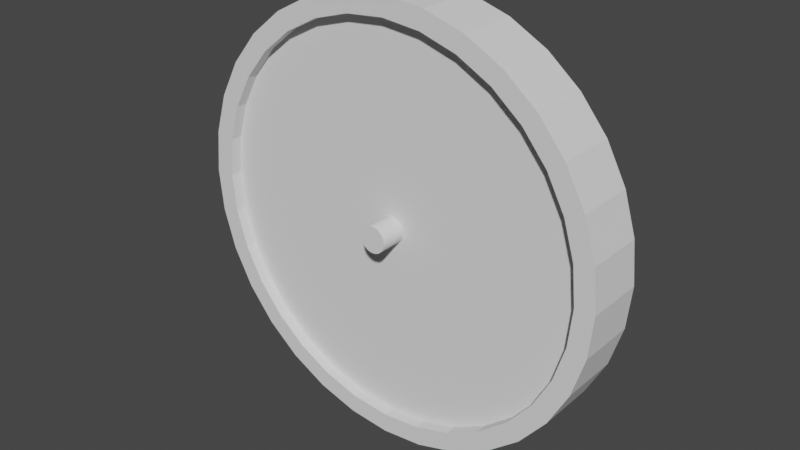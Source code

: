 # Source: Wheel.blend  (saved by Blender 2.90.8; exported with 4.5.12 LTS)
import bpy
from mathutils import Matrix  # noqa: F401  (used for matrix-valued properties, if any)

bpy.ops.wm.read_factory_settings(use_empty=True)
scene = bpy.context.scene
scene.name = 'Scene'

# ---- collections
col_collection = bpy.data.collections.new('Collection'); scene.collection.children.link(col_collection)

# ---- world
world_world = bpy.data.worlds.new('World'); scene.world = world_world
world_world.use_nodes = True; world_world.node_tree.nodes.clear()
_N = world_world.node_tree.nodes; _L = world_world.node_tree.links
n0 = _N.new('ShaderNodeOutputWorld'); n0.name = 'World Output'; n0.location = (300, 300)
n1 = _N.new('ShaderNodeBackground'); n1.name = 'Background'; n1.location = (10, 300)
n1.inputs[0].default_value = (0.05088, 0.05088, 0.05088, 1.0)
_L.new(n1.outputs[0], n0.inputs[0])
n0.is_active_output = True
world_world.color = (0.05088, 0.05088, 0.05088)
world_world.use_sun_shadow = False
world_world.sun_shadow_jitter_overblur = 0.0

# ---- meshes
me_cylinder = bpy.data.meshes.new('Cylinder')
me_cylinder.from_pydata([(-3.828e-08, 0.8997, -1.0), (-3.425e-08, 0.9103, 1.0), (0.1755, 0.8825, -1.0), (0.1776, 0.8928, 1.0), (0.3443, 0.8313, -1.0), (0.3484, 0.841, 1.0), (0.4999, 0.7481, -1.0), (0.5057, 0.7569, 1.0), (0.6362, 0.6362, -1.0), (0.6437, 0.6437, 1.0), (0.7481, 0.4999, -1.0), (0.7569, 0.5057, 1.0), (0.8313, 0.3443, -1.0), (0.841, 0.3484, 1.0), (0.8825, 0.1755, -1.0), (0.8928, 0.1776, 1.0), (0.8997, 6.011e-08, -1.0), (0.9103, 6.173e-08, 1.0), (0.8825, -0.1755, -1.0), (0.8928, -0.1776, 1.0), (0.8313, -0.3443, -1.0), (0.841, -0.3484, 1.0), (0.7481, -0.4999, -1.0), (0.7569, -0.5057, 1.0), (0.6362, -0.6362, -1.0), (0.6437, -0.6437, 1.0), (0.4999, -0.7481, -1.0), (0.5057, -0.7569, 1.0), (0.3443, -0.8313, -1.0), (0.3484, -0.841, 1.0), (0.1755, -0.8825, -1.0), (0.1776, -0.8928, 1.0), (-2.951e-07, -0.8997, -1.0), (-2.983e-07, -0.9103, 1.0), (-0.1755, -0.8825, -1.0), (-0.1776, -0.8928, 1.0), (-0.3443, -0.8313, -1.0), (-0.3484, -0.841, 1.0), (-0.4999, -0.7481, -1.0), (-0.5057, -0.7569, 1.0), (-0.6362, -0.6362, -1.0), (-0.6437, -0.6437, 1.0), (-0.7481, -0.4999, -1.0), (-0.7569, -0.5057, 1.0), (-0.8313, -0.3443, -1.0), (-0.841, -0.3484, 1.0), (-0.8825, -0.1755, -1.0), (-0.8928, -0.1776, 1.0), (-0.8997, 8.74e-07, -1.0), (-0.9103, 8.837e-07, 1.0), (-0.8825, 0.1755, -1.0), (-0.8928, 0.1776, 1.0), (-0.8313, 0.3443, -1.0), (-0.841, 0.3484, 1.0), (-0.7481, 0.4999, -1.0), (-0.7569, 0.5057, 1.0), (-0.6362, 0.6362, -1.0), (-0.6437, 0.6437, 1.0), (-0.4999, 0.7481, -1.0), (-0.5057, 0.7569, 1.0), (-0.3443, 0.8313, -1.0), (-0.3483, 0.841, 1.0), (-0.1755, 0.8825, -1.0), (-0.1776, 0.8928, 1.0), (0.1951, 0.9808, 1.0), (0.0, 1.0, 1.0), (0.3827, 0.9239, 1.0), (0.5556, 0.8315, 1.0), (0.7071, 0.7071, 1.0), (0.8315, 0.5556, 1.0), (0.9239, 0.3827, 1.0), (0.9808, 0.1951, 1.0), (1.0, 7.55e-08, 1.0), (0.9808, -0.1951, 1.0), (0.9239, -0.3827, 1.0), (0.8315, -0.5556, 1.0), (0.7071, -0.7071, 1.0), (0.5556, -0.8315, 1.0), (0.3827, -0.9239, 1.0), (0.1951, -0.9808, 1.0), (-3.258e-07, -1.0, 1.0), (-0.1951, -0.9808, 1.0), (-0.3827, -0.9239, 1.0), (-0.5556, -0.8315, 1.0), (-0.7071, -0.7071, 1.0), (-0.8315, -0.5556, 1.0), (-0.9239, -0.3827, 1.0), (-0.9808, -0.1951, 1.0), (-1.0, 9.656e-07, 1.0), (-0.9808, 0.1951, 1.0), (-0.9239, 0.3827, 1.0), (-0.8315, 0.5556, 1.0), (-0.7071, 0.7071, 1.0), (-0.5556, 0.8315, 1.0), (-0.3827, 0.9239, 1.0), (-0.1951, 0.9808, 1.0), (0.0, 1.0, -1.0), (0.1951, 0.9808, -1.0), (0.3827, 0.9239, -1.0), (0.5556, 0.8315, -1.0), (0.7071, 0.7071, -1.0), (0.8315, 0.5556, -1.0), (0.9239, 0.3827, -1.0), (0.9808, 0.1951, -1.0), (1.0, 7.55e-08, -1.0), (0.9808, -0.1951, -1.0), (0.9239, -0.3827, -1.0), (0.8315, -0.5556, -1.0), (0.7071, -0.7071, -1.0), (0.5556, -0.8315, -1.0), (0.3827, -0.9239, -1.0), (0.1951, -0.9808, -1.0), (-3.258e-07, -1.0, -1.0), (-0.1951, -0.9808, -1.0), (-0.3827, -0.9239, -1.0), (-0.5556, -0.8315, -1.0), (-0.7071, -0.7071, -1.0), (-0.8315, -0.5556, -1.0), (-0.9239, -0.3827, -1.0), (-0.9808, -0.1951, -1.0), (-1.0, 9.656e-07, -1.0), (-0.9808, 0.1951, -1.0), (-0.9239, 0.3827, -1.0), (-0.8315, 0.5556, -1.0), (-0.7071, 0.7071, -1.0), (-0.5556, 0.8315, -1.0), (-0.3827, 0.9239, -1.0), (-0.1951, 0.9808, -1.0), (0.01182, 0.05941, 0.621), (-2.563e-07, 0.06057, 0.621), (0.02318, 0.05596, 0.621), (0.03365, 0.05036, 0.621), (0.04283, 0.04283, 0.621), (0.05036, 0.03365, 0.621), (0.05596, 0.02318, 0.621), (0.05941, 0.01182, 0.621), (0.06057, -6.868e-08, 0.621), (0.05941, -0.01182, 0.621), (0.05596, -0.02318, 0.621), (0.05036, -0.03365, 0.621), (0.04283, -0.04283, 0.621), (0.03365, -0.05036, 0.621), (0.02318, -0.05596, 0.621), (0.01182, -0.05941, 0.621), (-1.144e-08, -0.06057, 0.621), (-0.01182, -0.05941, 0.621), (-0.02318, -0.05596, 0.621), (-0.03365, -0.05036, 0.621), (-0.04283, -0.04283, 0.621), (-0.05036, -0.03365, 0.621), (-0.05596, -0.02318, 0.621), (-0.05941, -0.01182, 0.621), (-0.06057, 1.68e-07, 0.621), (-0.05941, 0.01182, 0.621), (-0.05596, 0.02318, 0.621), (-0.05036, 0.03365, 0.621), (-0.04283, 0.04283, 0.621), (-0.03365, 0.05036, 0.621), (-0.02318, 0.05596, 0.621), (-0.01182, 0.05941, 0.621), (-3.771e-08, 0.8997, -0.6466), (0.1755, 0.8825, -0.6466), (0.3443, 0.8313, -0.6466), (0.4999, 0.7481, -0.6466), (0.6362, 0.6362, -0.6466), (0.7481, 0.4999, -0.6466), (0.8313, 0.3443, -0.6466), (0.8825, 0.1755, -0.6466), (0.8997, 6.011e-08, -0.6466), (0.8825, -0.1755, -0.6466), (0.8313, -0.3443, -0.6466), (0.7481, -0.4999, -0.6466), (0.6362, -0.6362, -0.6466), (0.4999, -0.7481, -0.6466), (0.3443, -0.8313, -0.6466), (0.1755, -0.8825, -0.6466), (-2.945e-07, -0.8997, -0.6466), (-0.1755, -0.8825, -0.6466), (-0.3443, -0.8313, -0.6466), (-0.4999, -0.7481, -0.6466), (-0.6362, -0.6362, -0.6466), (-0.7481, -0.4999, -0.6466), (-0.8313, -0.3443, -0.6466), (-0.8825, -0.1755, -0.6466), (-0.8997, 8.74e-07, -0.6466), (-0.8825, 0.1755, -0.6466), (-0.8313, 0.3443, -0.6466), (-0.7481, 0.4999, -0.6466), (-0.6362, 0.6362, -0.6466), (-0.4999, 0.7481, -0.6466), (-0.3443, 0.8313, -0.6466), (-0.1755, 0.8825, -0.6466), (0.1776, 0.8928, 0.621), (-3.366e-08, 0.9103, 0.621), (0.3484, 0.841, 0.621), (0.5057, 0.7569, 0.621), (0.6437, 0.6437, 0.621), (0.7569, 0.5057, 0.621), (0.841, 0.3484, 0.621), (0.8928, 0.1776, 0.621), (0.9103, 6.173e-08, 0.621), (0.8928, -0.1776, 0.621), (0.841, -0.3484, 0.621), (0.7569, -0.5057, 0.621), (0.6437, -0.6437, 0.621), (0.5057, -0.7569, 0.621), (0.3484, -0.841, 0.621), (0.1776, -0.8928, 0.621), (-2.977e-07, -0.9103, 0.621), (-0.1776, -0.8928, 0.621), (-0.3484, -0.841, 0.621), (-0.5057, -0.7569, 0.621), (-0.6437, -0.6437, 0.621), (-0.7569, -0.5057, 0.621), (-0.841, -0.3484, 0.621), (-0.8928, -0.1776, 0.621), (-0.9103, 8.837e-07, 0.621), (-0.8928, 0.1776, 0.621), (-0.841, 0.3484, 0.621), (-0.7569, 0.5057, 0.621), (-0.6437, 0.6437, 0.621), (-0.5057, 0.7569, 0.621), (-0.3483, 0.841, 0.621), (-0.1776, 0.8928, 0.621), (0.01182, 0.05941, 1.498), (-2.48e-07, 0.06057, 1.498), (0.02318, 0.05596, 1.498), (0.03365, 0.05036, 1.498), (0.04283, 0.04283, 1.498), (0.05036, 0.03365, 1.498), (0.05596, 0.02318, 1.498), (0.05941, 0.01182, 1.498), (0.06057, -6.868e-08, 1.498), (0.05941, -0.01182, 1.498), (0.05596, -0.02318, 1.498), (0.05036, -0.03365, 1.498), (0.04283, -0.04283, 1.498), (0.03365, -0.05036, 1.498), (0.02318, -0.05596, 1.498), (0.01182, -0.05941, 1.498), (-3.108e-09, -0.06057, 1.498), (-0.01182, -0.05941, 1.498), (-0.02318, -0.05596, 1.498), (-0.03365, -0.05036, 1.498), (-0.04283, -0.04283, 1.498), (-0.05036, -0.03365, 1.498), (-0.05596, -0.02318, 1.498), (-0.05941, -0.01182, 1.498), (-0.06057, 1.68e-07, 1.498), (-0.05941, 0.01182, 1.498), (-0.05596, 0.02318, 1.498), (-0.05036, 0.03365, 1.498), (-0.04283, 0.04283, 1.498), (-0.03365, 0.05036, 1.498), (-0.02318, 0.05596, 1.498), (-0.01182, 0.05941, 1.498)], [], [(96, 65, 64, 97), (97, 64, 66, 98), (98, 66, 67, 99), (99, 67, 68, 100), (100, 68, 69, 101), (101, 69, 70, 102), (102, 70, 71, 103), (103, 71, 72, 104), (104, 72, 73, 105), (105, 73, 74, 106), (106, 74, 75, 107), (107, 75, 76, 108), (108, 76, 77, 109), (109, 77, 78, 110), (110, 78, 79, 111), (111, 79, 80, 112), (112, 80, 81, 113), (113, 81, 82, 114), (114, 82, 83, 115), (115, 83, 84, 116), (116, 84, 85, 117), (117, 85, 86, 118), (118, 86, 87, 119), (119, 87, 88, 120), (120, 88, 89, 121), (121, 89, 90, 122), (122, 90, 91, 123), (123, 91, 92, 124), (124, 92, 93, 125), (125, 93, 94, 126), (27, 25, 204, 205), (126, 94, 95, 127), (127, 95, 65, 96), (30, 32, 176, 175), (1, 3, 64, 65), (3, 5, 66, 64), (5, 7, 67, 66), (7, 9, 68, 67), (9, 11, 69, 68), (11, 13, 70, 69), (13, 15, 71, 70), (15, 17, 72, 71), (17, 19, 73, 72), (19, 21, 74, 73), (21, 23, 75, 74), (23, 25, 76, 75), (25, 27, 77, 76), (27, 29, 78, 77), (29, 31, 79, 78), (31, 33, 80, 79), (33, 35, 81, 80), (35, 37, 82, 81), (37, 39, 83, 82), (39, 41, 84, 83), (41, 43, 85, 84), (43, 45, 86, 85), (45, 47, 87, 86), (47, 49, 88, 87), (49, 51, 89, 88), (51, 53, 90, 89), (53, 55, 91, 90), (55, 57, 92, 91), (57, 59, 93, 92), (59, 61, 94, 93), (61, 63, 95, 94), (63, 1, 65, 95), (2, 0, 96, 97), (4, 2, 97, 98), (6, 4, 98, 99), (8, 6, 99, 100), (10, 8, 100, 101), (12, 10, 101, 102), (14, 12, 102, 103), (16, 14, 103, 104), (18, 16, 104, 105), (20, 18, 105, 106), (22, 20, 106, 107), (24, 22, 107, 108), (26, 24, 108, 109), (28, 26, 109, 110), (30, 28, 110, 111), (32, 30, 111, 112), (34, 32, 112, 113), (36, 34, 113, 114), (38, 36, 114, 115), (40, 38, 115, 116), (42, 40, 116, 117), (44, 42, 117, 118), (46, 44, 118, 119), (48, 46, 119, 120), (50, 48, 120, 121), (52, 50, 121, 122), (54, 52, 122, 123), (56, 54, 123, 124), (58, 56, 124, 125), (60, 58, 125, 126), (62, 60, 126, 127), (0, 62, 127, 96), (153, 152, 248, 249), (55, 53, 218, 219), (29, 27, 205, 206), (3, 1, 193, 192), (57, 55, 219, 220), (31, 29, 206, 207), (5, 3, 192, 194), (59, 57, 220, 221), (33, 31, 207, 208), (7, 5, 194, 195), (61, 59, 221, 222), (35, 33, 208, 209), (9, 7, 195, 196), (63, 61, 222, 223), (37, 35, 209, 210), (11, 9, 196, 197), (1, 63, 223, 193), (39, 37, 210, 211), (13, 11, 197, 198), (41, 39, 211, 212), (15, 13, 198, 199), (43, 41, 212, 213), (17, 15, 199, 200), (45, 43, 213, 214), (19, 17, 200, 201), (47, 45, 214, 215), (21, 19, 201, 202), (49, 47, 215, 216), (23, 21, 202, 203), (51, 49, 216, 217), (25, 23, 203, 204), (53, 51, 217, 218), (160, 161, 162, 163, 164, 165, 166, 167, 168, 169, 170, 171, 172, 173, 174, 175, 176, 177, 178, 179, 180, 181, 182, 183, 184, 185, 186, 187, 188, 189, 190, 191), (4, 6, 163, 162), (58, 60, 190, 189), (32, 34, 177, 176), (6, 8, 164, 163), (60, 62, 191, 190), (34, 36, 178, 177), (8, 10, 165, 164), (62, 0, 160, 191), (36, 38, 179, 178), (10, 12, 166, 165), (38, 40, 180, 179), (12, 14, 167, 166), (40, 42, 181, 180), (14, 16, 168, 167), (42, 44, 182, 181), (16, 18, 169, 168), (44, 46, 183, 182), (18, 20, 170, 169), (46, 48, 184, 183), (20, 22, 171, 170), (48, 50, 185, 184), (22, 24, 172, 171), (50, 52, 186, 185), (24, 26, 173, 172), (52, 54, 187, 186), (26, 28, 174, 173), (0, 2, 161, 160), (54, 56, 188, 187), (28, 30, 175, 174), (2, 4, 162, 161), (56, 58, 189, 188), (129, 128, 192, 193), (128, 130, 194, 192), (130, 131, 195, 194), (131, 132, 196, 195), (132, 133, 197, 196), (133, 134, 198, 197), (134, 135, 199, 198), (135, 136, 200, 199), (136, 137, 201, 200), (137, 138, 202, 201), (138, 139, 203, 202), (139, 140, 204, 203), (140, 141, 205, 204), (141, 142, 206, 205), (142, 143, 207, 206), (143, 144, 208, 207), (144, 145, 209, 208), (145, 146, 210, 209), (146, 147, 211, 210), (147, 148, 212, 211), (148, 149, 213, 212), (149, 150, 214, 213), (150, 151, 215, 214), (151, 152, 216, 215), (152, 153, 217, 216), (153, 154, 218, 217), (154, 155, 219, 218), (155, 156, 220, 219), (156, 157, 221, 220), (157, 158, 222, 221), (158, 159, 223, 222), (159, 129, 193, 223), (224, 225, 255, 254, 253, 252, 251, 250, 249, 248, 247, 246, 245, 244, 243, 242, 241, 240, 239, 238, 237, 236, 235, 234, 233, 232, 231, 230, 229, 228, 227, 226), (140, 139, 235, 236), (154, 153, 249, 250), (141, 140, 236, 237), (155, 154, 250, 251), (142, 141, 237, 238), (128, 129, 225, 224), (156, 155, 251, 252), (143, 142, 238, 239), (130, 128, 224, 226), (157, 156, 252, 253), (144, 143, 239, 240), (131, 130, 226, 227), (158, 157, 253, 254), (145, 144, 240, 241), (132, 131, 227, 228), (159, 158, 254, 255), (146, 145, 241, 242), (133, 132, 228, 229), (129, 159, 255, 225), (147, 146, 242, 243), (134, 133, 229, 230), (148, 147, 243, 244), (135, 134, 230, 231), (149, 148, 244, 245), (136, 135, 231, 232), (150, 149, 245, 246), (137, 136, 232, 233), (151, 150, 246, 247), (138, 137, 233, 234), (152, 151, 247, 248), (139, 138, 234, 235)])
_uv = me_cylinder.uv_layers.new(name='UVMap')
_uv.uv.foreach_set('vector', [1.0, 0.5, 1.0, 1.0, 0.9688, 1.0, 0.9688, 0.5, 0.9688, 0.5, 0.9688, 1.0, 0.9375, 1.0, 0.9375, 0.5, 0.9375, 0.5, 0.9375, 1.0, 0.9062, 1.0, 0.9062, 0.5, 0.9062, 0.5, 0.9062, 1.0, 0.875, 1.0, 0.875, 0.5, 0.875, 0.5, 0.875, 1.0, 0.8438, 1.0, 0.8438, 0.5, 0.8438, 0.5, 0.8438, 1.0, 0.8125, 1.0, 0.8125, 0.5, 0.8125, 0.5, 0.8125, 1.0, 0.7812, 1.0, 0.7812, 0.5, 0.7812, 0.5, 0.7812, 1.0, 0.75, 1.0, 0.75, 0.5, 0.75, 0.5, 0.75, 1.0, 0.7188, 1.0, 0.7188, 0.5, 0.7188, 0.5, 0.7188, 1.0, 0.6875, 1.0, 0.6875, 0.5, 0.6875, 0.5, 0.6875, 1.0, 0.6562, 1.0, 0.6562, 0.5, 0.6562, 0.5, 0.6562, 1.0, 0.625, 1.0, 0.625, 0.5, 0.625, 0.5, 0.625, 1.0, 0.5938, 1.0, 0.5938, 0.5, 0.5938, 0.5, 0.5938, 1.0, 0.5625, 1.0, 0.5625, 0.5, 0.5625, 0.5, 0.5625, 1.0, 0.5312, 1.0, 0.5312, 0.5, 0.5312, 0.5, 0.5312, 1.0, 0.5, 1.0, 0.5, 0.5, 0.5, 0.5, 0.5, 1.0, 0.4688, 1.0, 0.4688, 0.5, 0.4688, 0.5, 0.4688, 1.0, 0.4375, 1.0, 0.4375, 0.5, 0.4375, 0.5, 0.4375, 1.0, 0.4062, 1.0, 0.4062, 0.5, 0.4062, 0.5, 0.4062, 1.0, 0.375, 1.0, 0.375, 0.5, 0.375, 0.5, 0.375, 1.0, 0.3438, 1.0, 0.3438, 0.5, 0.3438, 0.5, 0.3438, 1.0, 0.3125, 1.0, 0.3125, 0.5, 0.3125, 0.5, 0.3125, 1.0, 0.2812, 1.0, 0.2812, 0.5, 0.2812, 0.5, 0.2812, 1.0, 0.25, 1.0, 0.25, 0.5, 0.25, 0.5, 0.25, 1.0, 0.2188, 1.0, 0.2188, 0.5, 0.2188, 0.5, 0.2188, 1.0, 0.1875, 1.0, 0.1875, 0.5, 0.1875, 0.5, 0.1875, 1.0, 0.1562, 1.0, 0.1562, 0.5, 0.1562, 0.5, 0.1562, 1.0, 0.125, 1.0, 0.125, 0.5, 0.125, 0.5, 0.125, 1.0, 0.09375, 1.0, 0.09375, 0.5, 0.09375, 0.5, 0.09375, 1.0, 0.0625, 1.0, 0.0625, 0.5, 0.3714, 0.06835, 0.4045, 0.09552, 0.4045, 0.09552, 0.3714, 0.06835, 0.0625, 0.5, 0.0625, 1.0, 0.03125, 1.0, 0.03125, 0.5, 0.03125, 0.5, 0.03125, 1.0, 0.0, 1.0, 0.0, 0.5, 0.7921, 0.03821, 0.75, 0.03406, 0.75, 0.03406, 0.7921, 0.03821, 0.25, 0.4685, 0.2926, 0.4643, 0.2968, 0.4854, 0.25, 0.49, 0.2926, 0.4643, 0.3336, 0.4518, 0.3418, 0.4717, 0.2968, 0.4854, 0.3336, 0.4518, 0.3714, 0.4316, 0.3833, 0.4496, 0.3418, 0.4717, 0.3714, 0.4316, 0.4045, 0.4045, 0.4197, 0.4197, 0.3833, 0.4496, 0.4045, 0.4045, 0.4316, 0.3714, 0.4496, 0.3833, 0.4197, 0.4197, 0.4316, 0.3714, 0.4518, 0.3336, 0.4717, 0.3418, 0.4496, 0.3833, 0.4518, 0.3336, 0.4643, 0.2926, 0.4854, 0.2968, 0.4717, 0.3418, 0.4643, 0.2926, 0.4685, 0.25, 0.49, 0.25, 0.4854, 0.2968, 0.4685, 0.25, 0.4643, 0.2074, 0.4854, 0.2032, 0.49, 0.25, 0.4643, 0.2074, 0.4518, 0.1664, 0.4717, 0.1582, 0.4854, 0.2032, 0.4518, 0.1664, 0.4316, 0.1286, 0.4496, 0.1167, 0.4717, 0.1582, 0.4316, 0.1286, 0.4045, 0.09552, 0.4197, 0.08029, 0.4496, 0.1167, 0.4045, 0.09552, 0.3714, 0.06835, 0.3833, 0.05045, 0.4197, 0.08029, 0.3714, 0.06835, 0.3336, 0.04816, 0.3418, 0.02827, 0.3833, 0.05045, 0.3336, 0.04816, 0.2926, 0.03573, 0.2968, 0.01461, 0.3418, 0.02827, 0.2926, 0.03573, 0.25, 0.03153, 0.25, 0.01, 0.2968, 0.01461, 0.25, 0.03153, 0.2074, 0.03573, 0.2032, 0.01461, 0.25, 0.01, 0.2074, 0.03573, 0.1664, 0.04816, 0.1582, 0.02827, 0.2032, 0.01461, 0.1664, 0.04816, 0.1286, 0.06835, 0.1167, 0.05045, 0.1582, 0.02827, 0.1286, 0.06835, 0.09552, 0.09552, 0.08029, 0.08029, 0.1167, 0.05045, 0.09552, 0.09552, 0.06835, 0.1286, 0.05045, 0.1167, 0.08029, 0.08029, 0.06835, 0.1286, 0.04816, 0.1664, 0.02827, 0.1582, 0.05045, 0.1167, 0.04816, 0.1664, 0.03573, 0.2074, 0.01461, 0.2032, 0.02827, 0.1582, 0.03573, 0.2074, 0.03153, 0.25, 0.01, 0.25, 0.01461, 0.2032, 0.03153, 0.25, 0.03573, 0.2926, 0.01461, 0.2968, 0.01, 0.25, 0.03573, 0.2926, 0.04816, 0.3336, 0.02827, 0.3418, 0.01461, 0.2968, 0.04816, 0.3336, 0.06835, 0.3714, 0.05045, 0.3833, 0.02827, 0.3418, 0.06835, 0.3714, 0.09552, 0.4045, 0.08029, 0.4197, 0.05045, 0.3833, 0.09552, 0.4045, 0.1286, 0.4317, 0.1167, 0.4496, 0.08029, 0.4197, 0.1286, 0.4317, 0.1664, 0.4518, 0.1582, 0.4717, 0.1167, 0.4496, 0.1664, 0.4518, 0.2074, 0.4643, 0.2032, 0.4854, 0.1582, 0.4717, 0.2074, 0.4643, 0.25, 0.4685, 0.25, 0.49, 0.2032, 0.4854, 0.7921, 0.4618, 0.75, 0.4659, 0.75, 0.49, 0.7968, 0.4854, 0.8326, 0.4495, 0.7921, 0.4618, 0.7968, 0.4854, 0.8418, 0.4717, 0.87, 0.4295, 0.8326, 0.4495, 0.8418, 0.4717, 0.8833, 0.4496, 0.9027, 0.4027, 0.87, 0.4295, 0.8833, 0.4496, 0.9197, 0.4197, 0.9295, 0.37, 0.9027, 0.4027, 0.9197, 0.4197, 0.9496, 0.3833, 0.9495, 0.3326, 0.9295, 0.37, 0.9496, 0.3833, 0.9717, 0.3418, 0.9618, 0.2921, 0.9495, 0.3326, 0.9717, 0.3418, 0.9854, 0.2968, 0.9659, 0.25, 0.9618, 0.2921, 0.9854, 0.2968, 0.99, 0.25, 0.9618, 0.2079, 0.9659, 0.25, 0.99, 0.25, 0.9854, 0.2032, 0.9495, 0.1674, 0.9618, 0.2079, 0.9854, 0.2032, 0.9717, 0.1582, 0.9295, 0.13, 0.9495, 0.1674, 0.9717, 0.1582, 0.9496, 0.1167, 0.9027, 0.09731, 0.9295, 0.13, 0.9496, 0.1167, 0.9197, 0.08029, 0.87, 0.07045, 0.9027, 0.09731, 0.9197, 0.08029, 0.8833, 0.05045, 0.8326, 0.0505, 0.87, 0.07045, 0.8833, 0.05045, 0.8418, 0.02827, 0.7921, 0.03821, 0.8326, 0.0505, 0.8418, 0.02827, 0.7968, 0.01461, 0.75, 0.03406, 0.7921, 0.03821, 0.7968, 0.01461, 0.75, 0.01, 0.7079, 0.03821, 0.75, 0.03406, 0.75, 0.01, 0.7032, 0.01461, 0.6674, 0.0505, 0.7079, 0.03821, 0.7032, 0.01461, 0.6582, 0.02827, 0.63, 0.07045, 0.6674, 0.0505, 0.6582, 0.02827, 0.6167, 0.05045, 0.5973, 0.09731, 0.63, 0.07045, 0.6167, 0.05045, 0.5803, 0.08029, 0.5705, 0.13, 0.5973, 0.09731, 0.5803, 0.08029, 0.5504, 0.1167, 0.5505, 0.1674, 0.5705, 0.13, 0.5504, 0.1167, 0.5283, 0.1582, 0.5382, 0.2079, 0.5505, 0.1674, 0.5283, 0.1582, 0.5146, 0.2032, 0.5341, 0.25, 0.5382, 0.2079, 0.5146, 0.2032, 0.51, 0.25, 0.5382, 0.2921, 0.5341, 0.25, 0.51, 0.25, 0.5146, 0.2968, 0.5505, 0.3326, 0.5382, 0.2921, 0.5146, 0.2968, 0.5283, 0.3418, 0.5705, 0.37, 0.5505, 0.3326, 0.5283, 0.3418, 0.5504, 0.3833, 0.5973, 0.4027, 0.5705, 0.37, 0.5504, 0.3833, 0.5803, 0.4197, 0.63, 0.4295, 0.5973, 0.4027, 0.5803, 0.4197, 0.6167, 0.4496, 0.6674, 0.4495, 0.63, 0.4295, 0.6167, 0.4496, 0.6582, 0.4717, 0.7079, 0.4618, 0.6674, 0.4495, 0.6582, 0.4717, 0.7032, 0.4854, 0.75, 0.4659, 0.7079, 0.4618, 0.7032, 0.4854, 0.75, 0.49, 0.2357, 0.2528, 0.2355, 0.25, 0.2355, 0.25, 0.2357, 0.2528, 0.06835, 0.3714, 0.04816, 0.3336, 0.04816, 0.3336, 0.06835, 0.3714, 0.3336, 0.04816, 0.3714, 0.06835, 0.3714, 0.06835, 0.3336, 0.04816, 0.2926, 0.4643, 0.25, 0.4685, 0.25, 0.4685, 0.2926, 0.4643, 0.09552, 0.4045, 0.06835, 0.3714, 0.06835, 0.3714, 0.09552, 0.4045, 0.2926, 0.03573, 0.3336, 0.04816, 0.3336, 0.04816, 0.2926, 0.03573, 0.3336, 0.4518, 0.2926, 0.4643, 0.2926, 0.4643, 0.3336, 0.4518, 0.1286, 0.4317, 0.09552, 0.4045, 0.09552, 0.4045, 0.1286, 0.4317, 0.25, 0.03153, 0.2926, 0.03573, 0.2926, 0.03573, 0.25, 0.03153, 0.3714, 0.4316, 0.3336, 0.4518, 0.3336, 0.4518, 0.3714, 0.4316, 0.1664, 0.4518, 0.1286, 0.4317, 0.1286, 0.4317, 0.1664, 0.4518, 0.2074, 0.03573, 0.25, 0.03153, 0.25, 0.03153, 0.2074, 0.03573, 0.4045, 0.4045, 0.3714, 0.4316, 0.3714, 0.4316, 0.4045, 0.4045, 0.2074, 0.4643, 0.1664, 0.4518, 0.1664, 0.4518, 0.2074, 0.4643, 0.1664, 0.04816, 0.2074, 0.03573, 0.2074, 0.03573, 0.1664, 0.04816, 0.4316, 0.3714, 0.4045, 0.4045, 0.4045, 0.4045, 0.4316, 0.3714, 0.25, 0.4685, 0.2074, 0.4643, 0.2074, 0.4643, 0.25, 0.4685, 0.1286, 0.06835, 0.1664, 0.04816, 0.1664, 0.04816, 0.1286, 0.06835, 0.4518, 0.3336, 0.4316, 0.3714, 0.4316, 0.3714, 0.4518, 0.3336, 0.09552, 0.09552, 0.1286, 0.06835, 0.1286, 0.06835, 0.09552, 0.09552, 0.4643, 0.2926, 0.4518, 0.3336, 0.4518, 0.3336, 0.4643, 0.2926, 0.06835, 0.1286, 0.09552, 0.09552, 0.09552, 0.09552, 0.06835, 0.1286, 0.4685, 0.25, 0.4643, 0.2926, 0.4643, 0.2926, 0.4685, 0.25, 0.04816, 0.1664, 0.06835, 0.1286, 0.06835, 0.1286, 0.04816, 0.1664, 0.4643, 0.2074, 0.4685, 0.25, 0.4685, 0.25, 0.4643, 0.2074, 0.03573, 0.2074, 0.04816, 0.1664, 0.04816, 0.1664, 0.03573, 0.2074, 0.4518, 0.1664, 0.4643, 0.2074, 0.4643, 0.2074, 0.4518, 0.1664, 0.03153, 0.25, 0.03573, 0.2074, 0.03573, 0.2074, 0.03153, 0.25, 0.4316, 0.1286, 0.4518, 0.1664, 0.4518, 0.1664, 0.4316, 0.1286, 0.03573, 0.2926, 0.03153, 0.25, 0.03153, 0.25, 0.03573, 0.2926, 0.4045, 0.09552, 0.4316, 0.1286, 0.4316, 0.1286, 0.4045, 0.09552, 0.04816, 0.3336, 0.03573, 0.2926, 0.03573, 0.2926, 0.04816, 0.3336, 0.75, 0.4659, 0.7921, 0.4618, 0.8326, 0.4495, 0.87, 0.4295, 0.9027, 0.4027, 0.9295, 0.37, 0.9495, 0.3326, 0.9618, 0.2921, 0.9659, 0.25, 0.9618, 0.2079, 0.9495, 0.1674, 0.9295, 0.13, 0.9027, 0.09731, 0.87, 0.07045, 0.8326, 0.0505, 0.7921, 0.03821, 0.75, 0.03406, 0.7079, 0.03821, 0.6674, 0.0505, 0.63, 0.07045, 0.5973, 0.09731, 0.5705, 0.13, 0.5505, 0.1674, 0.5382, 0.2079, 0.5341, 0.25, 0.5382, 0.2921, 0.5505, 0.3326, 0.5705, 0.37, 0.5973, 0.4027, 0.63, 0.4295, 0.6674, 0.4495, 0.7079, 0.4618, 0.8326, 0.4495, 0.87, 0.4295, 0.87, 0.4295, 0.8326, 0.4495, 0.63, 0.4295, 0.6674, 0.4495, 0.6674, 0.4495, 0.63, 0.4295, 0.75, 0.03406, 0.7079, 0.03821, 0.7079, 0.03821, 0.75, 0.03406, 0.87, 0.4295, 0.9027, 0.4027, 0.9027, 0.4027, 0.87, 0.4295, 0.6674, 0.4495, 0.7079, 0.4618, 0.7079, 0.4618, 0.6674, 0.4495, 0.7079, 0.03821, 0.6674, 0.0505, 0.6674, 0.0505, 0.7079, 0.03821, 0.9027, 0.4027, 0.9295, 0.37, 0.9295, 0.37, 0.9027, 0.4027, 0.7079, 0.4618, 0.75, 0.4659, 0.75, 0.4659, 0.7079, 0.4618, 0.6674, 0.0505, 0.63, 0.07045, 0.63, 0.07045, 0.6674, 0.0505, 0.9295, 0.37, 0.9495, 0.3326, 0.9495, 0.3326, 0.9295, 0.37, 0.63, 0.07045, 0.5973, 0.09731, 0.5973, 0.09731, 0.63, 0.07045, 0.9495, 0.3326, 0.9618, 0.2921, 0.9618, 0.2921, 0.9495, 0.3326, 0.5973, 0.09731, 0.5705, 0.13, 0.5705, 0.13, 0.5973, 0.09731, 0.9618, 0.2921, 0.9659, 0.25, 0.9659, 0.25, 0.9618, 0.2921, 0.5705, 0.13, 0.5505, 0.1674, 0.5505, 0.1674, 0.5705, 0.13, 0.9659, 0.25, 0.9618, 0.2079, 0.9618, 0.2079, 0.9659, 0.25, 0.5505, 0.1674, 0.5382, 0.2079, 0.5382, 0.2079, 0.5505, 0.1674, 0.9618, 0.2079, 0.9495, 0.1674, 0.9495, 0.1674, 0.9618, 0.2079, 0.5382, 0.2079, 0.5341, 0.25, 0.5341, 0.25, 0.5382, 0.2079, 0.9495, 0.1674, 0.9295, 0.13, 0.9295, 0.13, 0.9495, 0.1674, 0.5341, 0.25, 0.5382, 0.2921, 0.5382, 0.2921, 0.5341, 0.25, 0.9295, 0.13, 0.9027, 0.09731, 0.9027, 0.09731, 0.9295, 0.13, 0.5382, 0.2921, 0.5505, 0.3326, 0.5505, 0.3326, 0.5382, 0.2921, 0.9027, 0.09731, 0.87, 0.07045, 0.87, 0.07045, 0.9027, 0.09731, 0.5505, 0.3326, 0.5705, 0.37, 0.5705, 0.37, 0.5505, 0.3326, 0.87, 0.07045, 0.8326, 0.0505, 0.8326, 0.0505, 0.87, 0.07045, 0.75, 0.4659, 0.7921, 0.4618, 0.7921, 0.4618, 0.75, 0.4659, 0.5705, 0.37, 0.5973, 0.4027, 0.5973, 0.4027, 0.5705, 0.37, 0.8326, 0.0505, 0.7921, 0.03821, 0.7921, 0.03821, 0.8326, 0.0505, 0.7921, 0.4618, 0.8326, 0.4495, 0.8326, 0.4495, 0.7921, 0.4618, 0.5973, 0.4027, 0.63, 0.4295, 0.63, 0.4295, 0.5973, 0.4027, 0.25, 0.2645, 0.2528, 0.2643, 0.2926, 0.4643, 0.25, 0.4685, 0.2528, 0.2643, 0.2556, 0.2634, 0.3336, 0.4518, 0.2926, 0.4643, 0.2556, 0.2634, 0.2581, 0.2621, 0.3714, 0.4316, 0.3336, 0.4518, 0.2581, 0.2621, 0.2603, 0.2603, 0.4045, 0.4045, 0.3714, 0.4316, 0.2603, 0.2603, 0.2621, 0.2581, 0.4316, 0.3714, 0.4045, 0.4045, 0.2621, 0.2581, 0.2634, 0.2556, 0.4518, 0.3336, 0.4316, 0.3714, 0.2634, 0.2556, 0.2643, 0.2528, 0.4643, 0.2926, 0.4518, 0.3336, 0.2643, 0.2528, 0.2645, 0.25, 0.4685, 0.25, 0.4643, 0.2926, 0.2645, 0.25, 0.2643, 0.2472, 0.4643, 0.2074, 0.4685, 0.25, 0.2643, 0.2472, 0.2634, 0.2444, 0.4518, 0.1664, 0.4643, 0.2074, 0.2634, 0.2444, 0.2621, 0.2419, 0.4316, 0.1286, 0.4518, 0.1664, 0.2621, 0.2419, 0.2603, 0.2397, 0.4045, 0.09552, 0.4316, 0.1286, 0.2603, 0.2397, 0.2581, 0.2379, 0.3714, 0.06835, 0.4045, 0.09552, 0.2581, 0.2379, 0.2556, 0.2366, 0.3336, 0.04816, 0.3714, 0.06835, 0.2556, 0.2366, 0.2528, 0.2357, 0.2926, 0.03573, 0.3336, 0.04816, 0.2528, 0.2357, 0.25, 0.2355, 0.25, 0.03153, 0.2926, 0.03573, 0.25, 0.2355, 0.2472, 0.2357, 0.2074, 0.03573, 0.25, 0.03153, 0.2472, 0.2357, 0.2444, 0.2366, 0.1664, 0.04816, 0.2074, 0.03573, 0.2444, 0.2366, 0.2419, 0.2379, 0.1286, 0.06835, 0.1664, 0.04816, 0.2419, 0.2379, 0.2397, 0.2397, 0.09552, 0.09552, 0.1286, 0.06835, 0.2397, 0.2397, 0.2379, 0.2419, 0.06835, 0.1286, 0.09552, 0.09552, 0.2379, 0.2419, 0.2366, 0.2444, 0.04816, 0.1664, 0.06835, 0.1286, 0.2366, 0.2444, 0.2357, 0.2472, 0.03573, 0.2074, 0.04816, 0.1664, 0.2357, 0.2472, 0.2355, 0.25, 0.03153, 0.25, 0.03573, 0.2074, 0.2355, 0.25, 0.2357, 0.2528, 0.03573, 0.2926, 0.03153, 0.25, 0.2357, 0.2528, 0.2366, 0.2556, 0.04816, 0.3336, 0.03573, 0.2926, 0.2366, 0.2556, 0.2379, 0.2581, 0.06835, 0.3714, 0.04816, 0.3336, 0.2379, 0.2581, 0.2397, 0.2603, 0.09552, 0.4045, 0.06835, 0.3714, 0.2397, 0.2603, 0.2419, 0.2621, 0.1286, 0.4317, 0.09552, 0.4045, 0.2419, 0.2621, 0.2444, 0.2634, 0.1664, 0.4518, 0.1286, 0.4317, 0.2444, 0.2634, 0.2472, 0.2643, 0.2074, 0.4643, 0.1664, 0.4518, 0.2472, 0.2643, 0.25, 0.2645, 0.25, 0.4685, 0.2074, 0.4643, 0.2528, 0.2643, 0.25, 0.2645, 0.2472, 0.2643, 0.2444, 0.2634, 0.2419, 0.2621, 0.2397, 0.2603, 0.2379, 0.2581, 0.2366, 0.2556, 0.2357, 0.2528, 0.2355, 0.25, 0.2357, 0.2472, 0.2366, 0.2444, 0.2379, 0.2419, 0.2397, 0.2397, 0.2419, 0.2379, 0.2444, 0.2366, 0.2472, 0.2357, 0.25, 0.2355, 0.2528, 0.2357, 0.2556, 0.2366, 0.2581, 0.2379, 0.2603, 0.2397, 0.2621, 0.2419, 0.2634, 0.2444, 0.2643, 0.2472, 0.2645, 0.25, 0.2643, 0.2528, 0.2634, 0.2556, 0.2621, 0.2581, 0.2603, 0.2603, 0.2581, 0.2621, 0.2556, 0.2634, 0.2603, 0.2397, 0.2621, 0.2419, 0.2621, 0.2419, 0.2603, 0.2397, 0.2366, 0.2556, 0.2357, 0.2528, 0.2357, 0.2528, 0.2366, 0.2556, 0.2581, 0.2379, 0.2603, 0.2397, 0.2603, 0.2397, 0.2581, 0.2379, 0.2379, 0.2581, 0.2366, 0.2556, 0.2366, 0.2556, 0.2379, 0.2581, 0.2556, 0.2366, 0.2581, 0.2379, 0.2581, 0.2379, 0.2556, 0.2366, 0.2528, 0.2643, 0.25, 0.2645, 0.25, 0.2645, 0.2528, 0.2643, 0.2397, 0.2603, 0.2379, 0.2581, 0.2379, 0.2581, 0.2397, 0.2603, 0.2528, 0.2357, 0.2556, 0.2366, 0.2556, 0.2366, 0.2528, 0.2357, 0.2556, 0.2634, 0.2528, 0.2643, 0.2528, 0.2643, 0.2556, 0.2634, 0.2419, 0.2621, 0.2397, 0.2603, 0.2397, 0.2603, 0.2419, 0.2621, 0.25, 0.2355, 0.2528, 0.2357, 0.2528, 0.2357, 0.25, 0.2355, 0.2581, 0.2621, 0.2556, 0.2634, 0.2556, 0.2634, 0.2581, 0.2621, 0.2444, 0.2634, 0.2419, 0.2621, 0.2419, 0.2621, 0.2444, 0.2634, 0.2472, 0.2357, 0.25, 0.2355, 0.25, 0.2355, 0.2472, 0.2357, 0.2603, 0.2603, 0.2581, 0.2621, 0.2581, 0.2621, 0.2603, 0.2603, 0.2472, 0.2643, 0.2444, 0.2634, 0.2444, 0.2634, 0.2472, 0.2643, 0.2444, 0.2366, 0.2472, 0.2357, 0.2472, 0.2357, 0.2444, 0.2366, 0.2621, 0.2581, 0.2603, 0.2603, 0.2603, 0.2603, 0.2621, 0.2581, 0.25, 0.2645, 0.2472, 0.2643, 0.2472, 0.2643, 0.25, 0.2645, 0.2419, 0.2379, 0.2444, 0.2366, 0.2444, 0.2366, 0.2419, 0.2379, 0.2634, 0.2556, 0.2621, 0.2581, 0.2621, 0.2581, 0.2634, 0.2556, 0.2397, 0.2397, 0.2419, 0.2379, 0.2419, 0.2379, 0.2397, 0.2397, 0.2643, 0.2528, 0.2634, 0.2556, 0.2634, 0.2556, 0.2643, 0.2528, 0.2379, 0.2419, 0.2397, 0.2397, 0.2397, 0.2397, 0.2379, 0.2419, 0.2645, 0.25, 0.2643, 0.2528, 0.2643, 0.2528, 0.2645, 0.25, 0.2366, 0.2444, 0.2379, 0.2419, 0.2379, 0.2419, 0.2366, 0.2444, 0.2643, 0.2472, 0.2645, 0.25, 0.2645, 0.25, 0.2643, 0.2472, 0.2357, 0.2472, 0.2366, 0.2444, 0.2366, 0.2444, 0.2357, 0.2472, 0.2634, 0.2444, 0.2643, 0.2472, 0.2643, 0.2472, 0.2634, 0.2444, 0.2355, 0.25, 0.2357, 0.2472, 0.2357, 0.2472, 0.2355, 0.25, 0.2621, 0.2419, 0.2634, 0.2444, 0.2634, 0.2444, 0.2621, 0.2419])
me_cylinder.use_remesh_fix_poles = True
me_cylinder.use_remesh_preserve_attributes = False
me_cylinder.use_mirror_vertex_groups = False
me_cylinder.update()

# ---- objects
ob_cylinder = bpy.data.objects.new('Cylinder', me_cylinder)

# ---- transforms, parenting, visibility, modifiers, constraints
ob_cylinder.location = (0.0, 0.0, 0.0)
ob_cylinder.rotation_euler = (1.571, 0.0, 0.0)
ob_cylinder.scale = (0.5092, 0.5092, 0.07106)
ob_cylinder.lineart.crease_threshold = 0.0

# ---- collection membership
col_collection.objects.link(ob_cylinder)

# ---- scene / render settings (as saved in the file)
scene.frame_start = 1; scene.frame_end = 250; scene.frame_set(1)
scene.render.engine = 'BLENDER_EEVEE_NEXT'
scene.cycles.use_denoising = False
scene.cycles.samples = 128
scene.cycles.sampling_pattern = 'TABULATED_SOBOL'
scene.cycles.use_adaptive_sampling = False
scene.cycles.use_light_tree = False
scene.view_settings.view_transform = 'Filmic'
bpy.context.view_layer.update()

# ---- added for rendering (the .blend has no active camera and no usable light): camera, sun
cam_auto = bpy.data.cameras.new('AutoCamera')
cam_auto.lens = 50.0
cam_auto.sensor_width = 36.0
cam_auto.clip_end = 1000.0
ob_auto_camera = bpy.data.objects.new('AutoCamera', cam_auto)
scene.collection.objects.link(ob_auto_camera)
ob_auto_camera.location = (1.34255, -1.62874, 1.07404)
ob_auto_camera.rotation_euler = (1.09748, -7.21219e-08, 0.694738)
scene.camera = ob_auto_camera
light_auto_sun = bpy.data.lights.new('AutoSun', 'SUN')
light_auto_sun.energy = 3.0
light_auto_sun.angle = 0.0523599
ob_auto_sun = bpy.data.objects.new('AutoSun', light_auto_sun)
scene.collection.objects.link(ob_auto_sun)
ob_auto_sun.rotation_euler = (0.872665, 0.174533, 0.523599)
bpy.context.view_layer.update()
